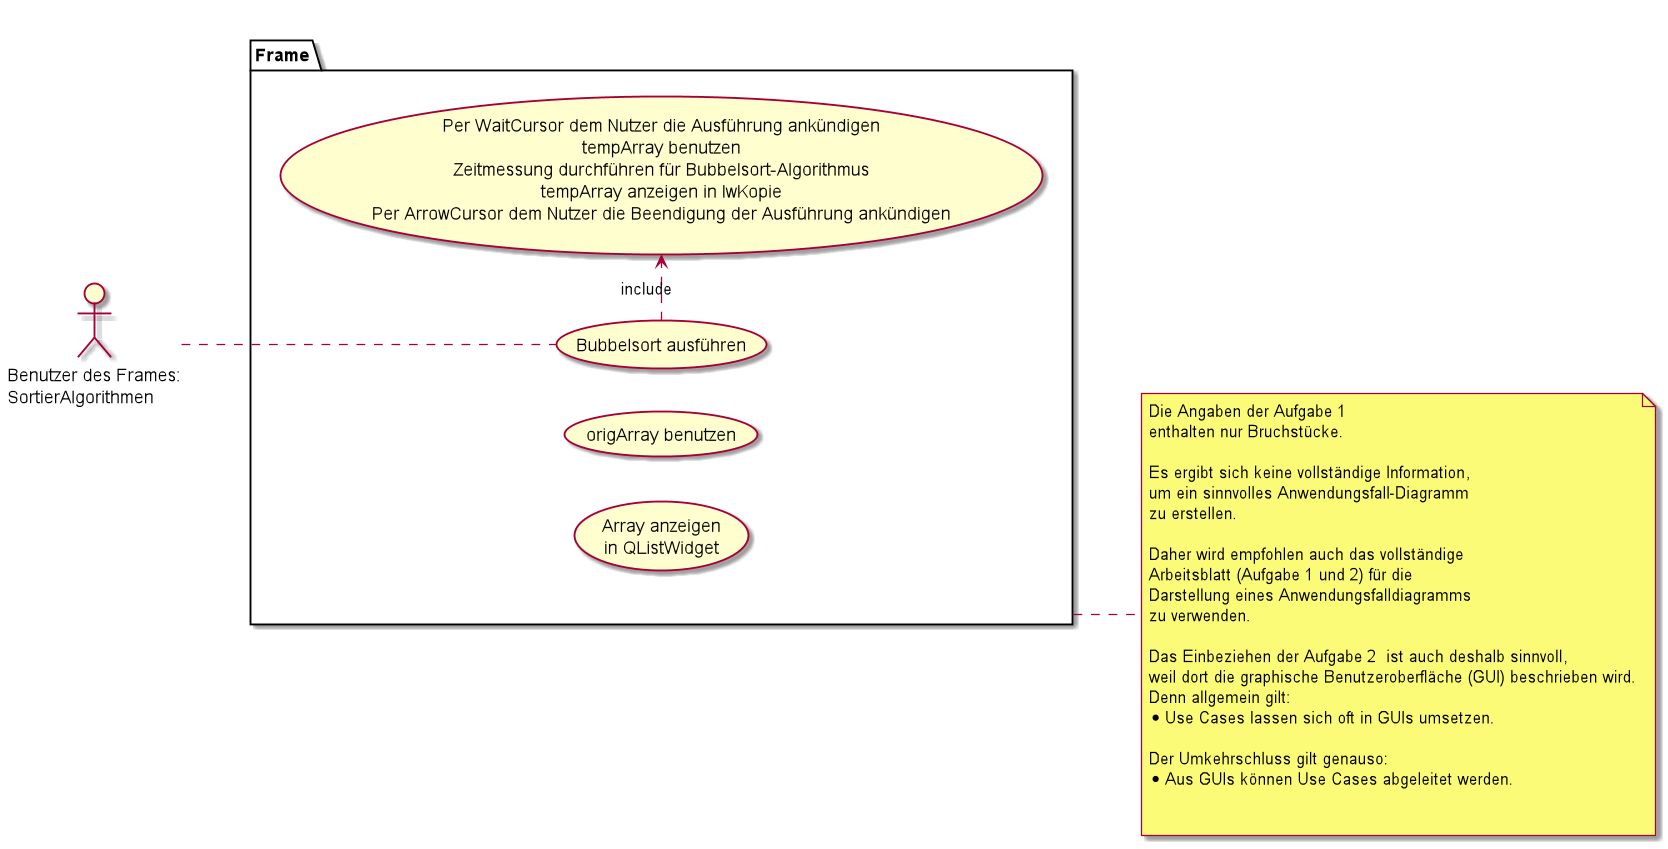

The diagram above was rendered by PlantUML. Its source (embedded in the PNG):
@startuml

package Frame {
(origArray benutzen)

(Array anzeigen \nin QListWidget)

usecase "Bubbelsort ausführen" as UC_BubbelSort

UC_BubbelSort .> ( Per WaitCursor dem Nutzer die Ausführung ankündigen \n tempArray benutzen \n Zeitmessung durchführen für Bubbelsort-Algorithmus \n tempArray anzeigen in lwKopie \n Per ArrowCursor dem Nutzer die Beendigung der Ausführung ankündigen ) : include
}

actor "Benutzer des Frames: \n  SortierAlgorithmen" as frameUser
frameUser .. UC_BubbelSort
left to right direction


note right of Frame
Die Angaben der Aufgabe 1
enthalten nur Bruchstücke.

Es ergibt sich keine vollständige Information,
um ein sinnvolles Anwendungsfall-Diagramm
zu erstellen.

Daher wird empfohlen auch das vollständige
Arbeitsblatt (Aufgabe 1 und 2) für die
Darstellung eines Anwendungsfalldiagramms
zu verwenden.

Das Einbeziehen der Aufgabe 2  ist auch deshalb sinnvoll,
weil dort die graphische Benutzeroberfläche (GUI) beschrieben wird.
Denn allgemein gilt:
* Use Cases lassen sich oft in GUIs umsetzen.

Der Umkehrschluss gilt genauso:
* Aus GUIs können Use Cases abgeleitet werden.


end note
@enduml